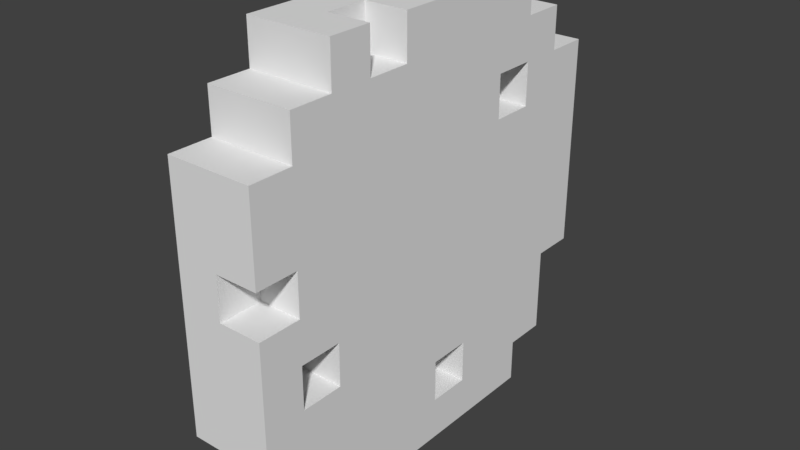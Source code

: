 # Source: Elf_sBread.blend  (saved by Blender 2.79.0; exported with 4.5.12 LTS)
import bpy
from mathutils import Matrix  # noqa: F401  (used for matrix-valued properties, if any)

bpy.ops.wm.read_factory_settings(use_empty=True)
scene = bpy.context.scene
scene.name = 'Scene'

# ---- collections
col_collection_1 = bpy.data.collections.new('Collection 1'); scene.collection.children.link(col_collection_1)

# ---- world
world_world = bpy.data.worlds.new('World'); scene.world = world_world
world_world.color = (0.05088, 0.05088, 0.05088)
world_world.use_sun_shadow = False
world_world.sun_shadow_jitter_overblur = 0.0
world_world.cycles.sampling_method = 'MANUAL'

# ---- meshes
me_elf_sbread = bpy.data.meshes.new("Elf'sBread")
me_elf_sbread.from_pydata([(0.04817, -0.1437, -0.2422), (0.04817, -0.1437, -0.1942), (0.0001678, -0.1437, -0.1942), (0.0001678, -0.1437, -0.2422), (-0.04783, -0.1437, -0.1942), (-0.04783, -0.1437, -0.2422), (0.04817, -0.1917, -0.1942), (0.04817, -0.1917, -0.1462), (0.0001678, -0.1917, -0.1462), (0.0001678, -0.1917, -0.1942), (0.04817, 0.04835, -0.1942), (0.04817, 0.04835, -0.1462), (0.0001678, 0.04835, -0.1462), (0.0001678, 0.04835, -0.1942), (-0.04783, -0.1917, -0.1462), (-0.04783, -0.1917, -0.1942), (0.0001678, 0.0003497, -0.1942), (0.0001678, 0.0003497, -0.1462), (-0.04783, 0.0003497, -0.1462), (-0.04783, 0.0003497, -0.1942), (0.04817, -0.2397, -0.1462), (0.04817, -0.2397, -0.09818), (0.0001678, -0.2397, -0.09818), (0.0001678, -0.2397, -0.1462), (-0.04783, -0.2397, -0.09818), (-0.04783, -0.2397, -0.1462), (0.04817, -0.2397, -0.05018), (0.0001678, -0.2397, -0.05018), (0.04817, -0.1437, -0.09818), (0.04817, -0.1437, -0.05018), (0.0001678, -0.1437, -0.05018), (0.0001678, -0.1437, -0.09818), (-0.04783, -0.2397, -0.05018), (0.0001678, -0.09565, -0.09818), (0.0001678, -0.09565, -0.05018), (-0.04783, -0.09565, -0.05018), (-0.04783, -0.09565, -0.09818), (0.0001678, 0.1443, -0.09818), (0.0001678, 0.1443, -0.05018), (-0.04783, 0.1443, -0.05018), (-0.04783, 0.1443, -0.09818), (0.04817, -0.2397, -0.002182), (0.0001678, -0.2397, -0.002182), (-0.04783, -0.2397, -0.002182), (0.04817, -0.1917, -0.002182), (0.04817, -0.1917, 0.04582), (0.0001678, -0.1917, 0.04582), (0.0001678, -0.1917, -0.002182), (0.0001678, -0.2397, 0.04582), (-0.04783, -0.2397, 0.04582), (0.04817, -0.2397, 0.04582), (0.04817, -0.2397, 0.09382), (0.0001678, -0.2397, 0.09382), (-0.04783, -0.2397, 0.09382), (0.04817, -0.2397, 0.1418), (0.0001678, -0.2397, 0.1418), (0.04817, 0.1443, 0.09382), (0.04817, 0.1443, 0.1418), (0.0001678, 0.1443, 0.1418), (0.0001678, 0.1443, 0.09382), (-0.04783, -0.2397, 0.1418), (0.0001678, 0.09635, 0.09382), (0.0001678, 0.09635, 0.1418), (-0.04783, 0.09635, 0.1418), (-0.04783, 0.09635, 0.09382), (0.04817, -0.1917, 0.1418), (0.04817, -0.1917, 0.1898), (0.0001678, -0.1917, 0.1898), (0.0001678, -0.1917, 0.1418), (-0.04783, -0.1917, 0.1898), (-0.04783, -0.1917, 0.1418), (0.04817, -0.1437, 0.1898), (0.04817, -0.1437, 0.2378), (0.0001678, -0.1437, 0.2378), (0.0001678, -0.1437, 0.1898), (0.04817, -0.04765, 0.1898), (0.04817, -0.04765, 0.2378), (0.0001678, -0.04765, 0.2378), (0.0001678, -0.04765, 0.1898), (-0.04783, -0.1437, 0.2378), (-0.04783, -0.1437, 0.1898), (0.04817, 0.1443, -0.2422), (0.0001678, 0.1443, -0.2422), (0.0001678, 0.1443, -0.1942), (0.04817, 0.1443, -0.1942), (-0.04783, 0.1443, -0.2422), (-0.04783, 0.1443, -0.1942), (0.04817, 0.0003497, -0.1942), (0.04817, 0.0003497, -0.1462), (0.04817, 0.1923, -0.1942), (0.0001678, 0.1923, -0.1942), (0.0001678, 0.1923, -0.1462), (0.04817, 0.1923, -0.1462), (0.0001678, -0.04765, -0.1942), (-0.04783, -0.04765, -0.1942), (-0.04783, -0.04765, -0.1462), (0.0001678, -0.04765, -0.1462), (-0.04783, 0.1923, -0.1942), (-0.04783, 0.1923, -0.1462), (0.0001678, 0.1923, -0.09818), (0.04817, 0.1923, -0.09818), (0.0001678, 0.2403, -0.1462), (-0.04783, 0.2403, -0.1462), (-0.04783, 0.2403, -0.09818), (0.0001678, 0.2403, -0.09818), (0.04817, -0.1917, -0.09818), (0.0001678, -0.1917, -0.09818), (0.0001678, -0.1917, -0.05018), (0.04817, -0.1917, -0.05018), (0.04817, 0.2403, -0.09818), (0.0001678, 0.2403, -0.05018), (0.04817, 0.2403, -0.05018), (-0.04783, -0.1437, -0.09818), (-0.04783, -0.1437, -0.05018), (0.0001678, 0.09635, -0.09818), (-0.04783, 0.09635, -0.09818), (-0.04783, 0.09635, -0.05018), (0.0001678, 0.09635, -0.05018), (-0.04783, 0.2403, -0.05018), (0.0001678, 0.2403, -0.002182), (0.04817, 0.2403, -0.002182), (0.0001678, 0.1923, -0.05018), (-0.04783, 0.1923, -0.05018), (-0.04783, 0.1923, -0.002182), (0.0001678, 0.1923, -0.002182), (0.0001678, 0.2403, 0.04582), (0.04817, 0.2403, 0.04582), (-0.04783, 0.2403, -0.002182), (-0.04783, 0.2403, 0.04582), (0.0001678, 0.2403, 0.09382), (0.04817, 0.2403, 0.09382), (-0.04783, 0.2403, 0.09382), (0.04817, 0.09635, 0.09382), (0.04817, 0.09635, 0.1418), (0.0001678, 0.2403, 0.1418), (0.04817, 0.2403, 0.1418), (0.0001678, 0.04835, 0.09382), (-0.04783, 0.04835, 0.09382), (-0.04783, 0.04835, 0.1418), (0.0001678, 0.04835, 0.1418), (-0.04783, 0.2403, 0.1418), (0.04817, 0.1923, 0.1418), (0.0001678, 0.1923, 0.1418), (0.0001678, 0.1923, 0.1898), (0.04817, 0.1923, 0.1898), (-0.04783, 0.1923, 0.1418), (-0.04783, 0.1923, 0.1898), (0.04817, -0.09565, 0.1898), (0.0001678, -0.09565, 0.1898), (0.0001678, -0.09565, 0.2378), (0.04817, -0.09565, 0.2378), (0.04817, 0.1443, 0.1898), (0.0001678, 0.1443, 0.1898), (0.0001678, 0.1443, 0.2378), (0.04817, 0.1443, 0.2378), (-0.04783, 0.1443, 0.1898), (-0.04783, 0.1443, 0.2378), (0.04817, -0.09565, -0.2422), (0.04817, -0.09565, -0.1942), (0.04817, -0.04765, -0.2422), (0.04817, -0.04765, -0.1942), (0.04817, 0.0003497, -0.2422), (0.04817, 0.04835, -0.2422), (0.04817, 0.09635, -0.2422), (0.04817, 0.09635, -0.1942), (0.04817, -0.1437, -0.1462), (0.04817, -0.09565, -0.1462), (0.04817, -0.04765, -0.1462), (0.04817, 0.09635, -0.1462), (0.04817, 0.1443, -0.1462), (0.04817, -0.09565, -0.09818), (0.04817, -0.04765, -0.09818), (0.04817, 0.0003497, -0.09818), (0.04817, 0.04835, -0.09818), (0.04817, 0.09635, -0.09818), (0.04817, 0.1443, -0.09818), (0.04817, -0.09565, -0.05018), (0.04817, -0.04765, -0.05018), (0.04817, 0.0003497, -0.05018), (0.04817, 0.04835, -0.05018), (0.04817, 0.09635, -0.05018), (0.04817, 0.1443, -0.05018), (0.04817, 0.1923, -0.05018), (0.04817, -0.1437, -0.002182), (0.04817, -0.09565, -0.002182), (0.04817, -0.04765, -0.002182), (0.04817, 0.0003497, -0.002182), (0.04817, 0.04835, -0.002182), (0.04817, 0.09635, -0.002182), (0.04817, 0.1443, -0.002182), (0.04817, 0.1923, -0.002182), (0.04817, -0.1437, 0.04582), (0.04817, -0.09565, 0.04582), (0.04817, -0.04765, 0.04582), (0.04817, 0.0003497, 0.04582), (0.04817, 0.04835, 0.04582), (0.04817, 0.09635, 0.04582), (0.04817, 0.1443, 0.04582), (0.04817, 0.1923, 0.04582), (0.04817, -0.1917, 0.09382), (0.04817, -0.1437, 0.09382), (0.04817, -0.09565, 0.09382), (0.04817, -0.04765, 0.09382), (0.04817, 0.0003497, 0.09382), (0.04817, 0.04835, 0.09382), (0.04817, 0.1923, 0.09382), (0.04817, -0.1437, 0.1418), (0.04817, -0.09565, 0.1418), (0.04817, -0.04765, 0.1418), (0.04817, 0.0003497, 0.1418), (0.04817, 0.04835, 0.1418), (0.04817, 0.0003497, 0.1898), (0.04817, 0.04835, 0.1898), (0.04817, 0.09635, 0.1898), (0.04817, 0.0003497, 0.2378), (0.04817, 0.04835, 0.2378), (0.04817, 0.09635, 0.2378), (-0.04783, -0.09565, -0.1942), (-0.04783, -0.09565, -0.2422), (-0.04783, -0.04765, -0.2422), (-0.04783, 0.0003497, -0.2422), (-0.04783, 0.04835, -0.1942), (-0.04783, 0.04835, -0.2422), (-0.04783, 0.09635, -0.1942), (-0.04783, 0.09635, -0.2422), (-0.04783, -0.1437, -0.1462), (-0.04783, -0.09565, -0.1462), (-0.04783, 0.04835, -0.1462), (-0.04783, 0.09635, -0.1462), (-0.04783, 0.1443, -0.1462), (-0.04783, -0.1917, -0.09818), (-0.04783, -0.04765, -0.09818), (-0.04783, 0.0003497, -0.09818), (-0.04783, 0.04835, -0.09818), (-0.04783, 0.1923, -0.09818), (-0.04783, -0.1917, -0.05018), (-0.04783, -0.04765, -0.05018), (-0.04783, 0.0003497, -0.05018), (-0.04783, 0.04835, -0.05018), (-0.04783, -0.1917, -0.002182), (-0.04783, -0.1437, -0.002182), (-0.04783, -0.09565, -0.002182), (-0.04783, -0.04765, -0.002182), (-0.04783, 0.0003497, -0.002182), (-0.04783, 0.04835, -0.002182), (-0.04783, 0.09635, -0.002182), (-0.04783, 0.1443, -0.002182), (-0.04783, -0.1917, 0.04582), (-0.04783, -0.1437, 0.04582), (-0.04783, -0.09565, 0.04582), (-0.04783, -0.04765, 0.04582), (-0.04783, 0.0003497, 0.04582), (-0.04783, 0.04835, 0.04582), (-0.04783, 0.09635, 0.04582), (-0.04783, 0.1443, 0.04582), (-0.04783, 0.1923, 0.04582), (-0.04783, -0.1917, 0.09382), (-0.04783, -0.1437, 0.09382), (-0.04783, -0.09565, 0.09382), (-0.04783, -0.04765, 0.09382), (-0.04783, 0.0003497, 0.09382), (-0.04783, 0.1443, 0.09382), (-0.04783, 0.1923, 0.09382), (-0.04783, -0.1437, 0.1418), (-0.04783, -0.09565, 0.1418), (-0.04783, -0.04765, 0.1418), (-0.04783, 0.0003497, 0.1418), (-0.04783, 0.1443, 0.1418), (-0.04783, -0.09565, 0.1898), (-0.04783, -0.04765, 0.1898), (-0.04783, 0.0003497, 0.1898), (-0.04783, 0.04835, 0.1898), (-0.04783, 0.09635, 0.1898), (-0.04783, -0.09565, 0.2378), (-0.04783, -0.04765, 0.2378), (-0.04783, 0.0003497, 0.2378), (-0.04783, 0.04835, 0.2378), (-0.04783, 0.09635, 0.2378), (0.0001678, -0.09565, -0.2422), (0.0001678, -0.04765, -0.2422), (0.0001678, 0.0003497, -0.2422), (0.0001678, 0.04835, -0.2422), (0.0001678, 0.09635, -0.2422), (0.0001678, 0.0003497, 0.2378), (0.0001678, 0.04835, 0.2378), (0.0001678, 0.09635, 0.2378)], [], [(0, 1, 2, 3), (3, 2, 4, 5), (6, 7, 8, 9), (10, 11, 12, 13), (9, 8, 14, 15), (16, 17, 18, 19), (20, 21, 22, 23), (23, 22, 24, 25), (21, 26, 27, 22), (28, 29, 30, 31), (22, 27, 32, 24), (33, 34, 35, 36), (37, 38, 39, 40), (26, 41, 42, 27), (27, 42, 43, 32), (44, 45, 46, 47), (42, 48, 49, 43), (50, 51, 52, 48), (48, 52, 53, 49), (51, 54, 55, 52), (56, 57, 58, 59), (52, 55, 60, 53), (61, 62, 63, 64), (65, 66, 67, 68), (68, 67, 69, 70), (71, 72, 73, 74), (75, 76, 77, 78), (74, 73, 79, 80), (81, 82, 83, 84), (82, 85, 86, 83), (87, 16, 17, 88), (89, 90, 91, 92), (93, 94, 95, 96), (90, 97, 98, 91), (92, 91, 99, 100), (101, 102, 103, 104), (105, 106, 107, 108), (109, 104, 110, 111), (31, 112, 113, 30), (114, 115, 116, 117), (104, 103, 118, 110), (111, 110, 119, 120), (121, 122, 123, 124), (120, 119, 125, 126), (119, 127, 128, 125), (126, 125, 129, 130), (125, 128, 131, 129), (132, 61, 62, 133), (130, 129, 134, 135), (136, 137, 138, 139), (129, 131, 140, 134), (141, 142, 143, 144), (142, 145, 146, 143), (147, 148, 149, 150), (151, 152, 153, 154), (152, 155, 156, 153), (0, 157, 158, 1), (157, 159, 160, 158), (159, 161, 87, 160), (161, 162, 10, 87), (162, 163, 164, 10), (163, 81, 84, 164), (6, 1, 165, 7), (1, 158, 166, 165), (158, 160, 167, 166), (160, 87, 88, 167), (10, 164, 168, 11), (164, 84, 169, 168), (84, 89, 92, 169), (16, 13, 12, 17), (20, 7, 105, 21), (7, 165, 28, 105), (165, 166, 170, 28), (166, 167, 171, 170), (167, 88, 172, 171), (88, 11, 173, 172), (11, 168, 174, 173), (168, 169, 175, 174), (169, 92, 100, 175), (91, 101, 104, 99), (21, 105, 108, 26), (28, 170, 176, 29), (170, 171, 177, 176), (171, 172, 178, 177), (172, 173, 179, 178), (173, 174, 180, 179), (174, 175, 181, 180), (175, 100, 182, 181), (100, 109, 111, 182), (106, 31, 30, 107), (26, 108, 44, 41), (108, 29, 183, 44), (29, 176, 184, 183), (176, 177, 185, 184), (177, 178, 186, 185), (178, 179, 187, 186), (179, 180, 188, 187), (180, 181, 189, 188), (181, 182, 190, 189), (182, 111, 120, 190), (44, 183, 191, 45), (183, 184, 192, 191), (184, 185, 193, 192), (185, 186, 194, 193), (186, 187, 195, 194), (187, 188, 196, 195), (188, 189, 197, 196), (189, 190, 198, 197), (190, 120, 126, 198), (42, 47, 46, 48), (50, 45, 199, 51), (45, 191, 200, 199), (191, 192, 201, 200), (192, 193, 202, 201), (193, 194, 203, 202), (194, 195, 204, 203), (195, 196, 132, 204), (196, 197, 56, 132), (197, 198, 205, 56), (198, 126, 130, 205), (51, 199, 65, 54), (199, 200, 206, 65), (200, 201, 207, 206), (201, 202, 208, 207), (202, 203, 209, 208), (203, 204, 210, 209), (204, 132, 133, 210), (56, 205, 141, 57), (205, 130, 135, 141), (61, 59, 58, 62), (65, 206, 71, 66), (206, 207, 147, 71), (207, 208, 75, 147), (208, 209, 211, 75), (209, 210, 212, 211), (210, 133, 213, 212), (133, 57, 151, 213), (57, 141, 144, 151), (71, 147, 150, 72), (75, 211, 214, 76), (211, 212, 215, 214), (212, 213, 216, 215), (213, 151, 154, 216), (148, 78, 77, 149), (5, 4, 217, 218), (218, 217, 94, 219), (219, 94, 19, 220), (220, 19, 221, 222), (222, 221, 223, 224), (224, 223, 86, 85), (93, 96, 17, 16), (15, 14, 225, 4), (4, 225, 226, 217), (217, 226, 95, 94), (19, 18, 227, 221), (221, 227, 228, 223), (223, 228, 229, 86), (86, 229, 98, 97), (25, 24, 230, 14), (14, 230, 112, 225), (225, 112, 36, 226), (226, 36, 231, 95), (95, 231, 232, 18), (18, 232, 233, 227), (227, 233, 115, 228), (228, 115, 40, 229), (229, 40, 234, 98), (98, 234, 103, 102), (31, 30, 34, 33), (114, 117, 38, 37), (24, 32, 235, 230), (230, 235, 113, 112), (36, 35, 236, 231), (231, 236, 237, 232), (232, 237, 238, 233), (233, 238, 116, 115), (40, 39, 122, 234), (234, 122, 118, 103), (121, 124, 119, 110), (32, 43, 239, 235), (235, 239, 240, 113), (113, 240, 241, 35), (35, 241, 242, 236), (236, 242, 243, 237), (237, 243, 244, 238), (238, 244, 245, 116), (116, 245, 246, 39), (39, 246, 123, 122), (43, 49, 247, 239), (239, 247, 248, 240), (240, 248, 249, 241), (241, 249, 250, 242), (242, 250, 251, 243), (243, 251, 252, 244), (244, 252, 253, 245), (245, 253, 254, 246), (246, 254, 255, 123), (123, 255, 128, 127), (49, 53, 256, 247), (247, 256, 257, 248), (248, 257, 258, 249), (249, 258, 259, 250), (250, 259, 260, 251), (251, 260, 137, 252), (252, 137, 64, 253), (253, 64, 261, 254), (254, 261, 262, 255), (255, 262, 131, 128), (136, 139, 62, 61), (53, 60, 70, 256), (256, 70, 263, 257), (257, 263, 264, 258), (258, 264, 265, 259), (259, 265, 266, 260), (260, 266, 138, 137), (64, 63, 267, 261), (261, 267, 145, 262), (262, 145, 140, 131), (70, 69, 80, 263), (263, 80, 268, 264), (264, 268, 269, 265), (265, 269, 270, 266), (266, 270, 271, 138), (138, 271, 272, 63), (63, 272, 155, 267), (267, 155, 146, 145), (80, 79, 273, 268), (268, 273, 274, 269), (269, 274, 275, 270), (270, 275, 276, 271), (271, 276, 277, 272), (272, 277, 156, 155), (0, 3, 278, 157), (157, 278, 279, 159), (159, 279, 280, 161), (161, 280, 281, 162), (162, 281, 282, 163), (163, 282, 82, 81), (3, 5, 218, 278), (278, 218, 219, 279), (279, 219, 220, 280), (280, 220, 222, 281), (281, 222, 224, 282), (282, 224, 85, 82), (6, 9, 2, 1), (84, 83, 90, 89), (9, 15, 4, 2), (83, 86, 97, 90), (20, 23, 8, 7), (88, 17, 12, 11), (23, 25, 14, 8), (96, 95, 18, 17), (91, 98, 102, 101), (100, 99, 104, 109), (108, 107, 30, 29), (30, 113, 35, 34), (117, 116, 39, 38), (124, 123, 127, 119), (50, 48, 46, 45), (133, 62, 58, 57), (139, 138, 63, 62), (87, 10, 13, 16), (93, 16, 19, 94), (105, 28, 31, 106), (31, 33, 36, 112), (114, 37, 40, 115), (121, 110, 118, 122), (41, 44, 47, 42), (132, 56, 59, 61), (136, 61, 64, 137), (54, 65, 68, 55), (141, 135, 134, 142), (55, 68, 70, 60), (142, 134, 140, 145), (66, 71, 74, 67), (147, 75, 78, 148), (151, 144, 143, 152), (67, 74, 80, 69), (152, 143, 146, 155), (72, 150, 149, 73), (76, 214, 283, 77), (214, 215, 284, 283), (215, 216, 285, 284), (216, 154, 153, 285), (73, 149, 273, 79), (149, 77, 274, 273), (77, 283, 275, 274), (283, 284, 276, 275), (284, 285, 277, 276), (285, 153, 156, 277)])
_ca = me_elf_sbread.color_attributes.new('Col', 'BYTE_COLOR', 'CORNER')
_ca.data.foreach_set('color', [0.4072, 0.4072, 0.1651, 1.0, 0.4072, 0.4072, 0.1651, 1.0, 0.4072, 0.4072, 0.1651, 1.0, 0.4072, 0.4072, 0.1651, 1.0, 0.4072, 0.4072, 0.1651, 1.0, 0.4072, 0.4072, 0.1651, 1.0, 0.4072, 0.4072, 0.1651, 1.0, 0.4072, 0.4072, 0.1651, 1.0, 0.3663, 0.3663, 0.15, 1.0, 0.3663, 0.3663, 0.15, 1.0, 0.3663, 0.3663, 0.15, 1.0, 0.3663, 0.3663, 0.15, 1.0, 0.4072, 0.4072, 0.1651, 1.0, 0.4072, 0.4072, 0.1651, 1.0, 0.4072, 0.4072, 0.1651, 1.0, 0.4072, 0.4072, 0.1651, 1.0, 0.4072, 0.4072, 0.1651, 1.0, 0.4072, 0.4072, 0.1651, 1.0, 0.4072, 0.4072, 0.1651, 1.0, 0.4072, 0.4072, 0.1651, 1.0, 0.4072, 0.4072, 0.1651, 1.0, 0.4072, 0.4072, 0.1651, 1.0, 0.4072, 0.4072, 0.1651, 1.0, 0.4072, 0.4072, 0.1651, 1.0, 0.4072, 0.4072, 0.1651, 1.0, 0.4072, 0.4072, 0.1651, 1.0, 0.4072, 0.4072, 0.1651, 1.0, 0.4072, 0.4072, 0.1651, 1.0, 0.4072, 0.4072, 0.1651, 1.0, 0.4072, 0.4072, 0.1651, 1.0, 0.4072, 0.4072, 0.1651, 1.0, 0.4072, 0.4072, 0.1651, 1.0, 0.4072, 0.4072, 0.1651, 1.0, 0.4072, 0.4072, 0.1651, 1.0, 0.4072, 0.4072, 0.1651, 1.0, 0.4072, 0.4072, 0.1651, 1.0, 0.4072, 0.4072, 0.1651, 1.0, 0.4072, 0.4072, 0.1651, 1.0, 0.4072, 0.4072, 0.1651, 1.0, 0.4072, 0.4072, 0.1651, 1.0, 0.4072, 0.4072, 0.1651, 1.0, 0.4072, 0.4072, 0.1651, 1.0, 0.4072, 0.4072, 0.1651, 1.0, 0.4072, 0.4072, 0.1651, 1.0, 0.4072, 0.4072, 0.1651, 1.0, 0.4072, 0.4072, 0.1651, 1.0, 0.4072, 0.4072, 0.1651, 1.0, 0.4072, 0.4072, 0.1651, 1.0, 0.4072, 0.4072, 0.1651, 1.0, 0.4072, 0.4072, 0.1651, 1.0, 0.4072, 0.4072, 0.1651, 1.0, 0.4072, 0.4072, 0.1651, 1.0, 0.3663, 0.3663, 0.15, 1.0, 0.3663, 0.3663, 0.15, 1.0, 0.3663, 0.3663, 0.15, 1.0, 0.3663, 0.3663, 0.15, 1.0, 0.4072, 0.4072, 0.1651, 1.0, 0.4072, 0.4072, 0.1651, 1.0, 0.4072, 0.4072, 0.1651, 1.0, 0.4072, 0.4072, 0.1651, 1.0, 0.4072, 0.4072, 0.1651, 1.0, 0.4072, 0.4072, 0.1651, 1.0, 0.4072, 0.4072, 0.1651, 1.0, 0.4072, 0.4072, 0.1651, 1.0, 0.4072, 0.4072, 0.1651, 1.0, 0.4072, 0.4072, 0.1651, 1.0, 0.4072, 0.4072, 0.1651, 1.0, 0.4072, 0.4072, 0.1651, 1.0, 0.4072, 0.4072, 0.1651, 1.0, 0.4072, 0.4072, 0.1651, 1.0, 0.4072, 0.4072, 0.1651, 1.0, 0.4072, 0.4072, 0.1651, 1.0, 0.3663, 0.3663, 0.15, 1.0, 0.3663, 0.3663, 0.15, 1.0, 0.3663, 0.3663, 0.15, 1.0, 0.3663, 0.3663, 0.15, 1.0, 0.4072, 0.4072, 0.1651, 1.0, 0.4072, 0.4072, 0.1651, 1.0, 0.4072, 0.4072, 0.1651, 1.0, 0.4072, 0.4072, 0.1651, 1.0, 0.4072, 0.4072, 0.1651, 1.0, 0.4072, 0.4072, 0.1651, 1.0, 0.4072, 0.4072, 0.1651, 1.0, 0.4072, 0.4072, 0.1651, 1.0, 0.4072, 0.4072, 0.1651, 1.0, 0.4072, 0.4072, 0.1651, 1.0, 0.4072, 0.4072, 0.1651, 1.0, 0.4072, 0.4072, 0.1651, 1.0, 0.4072, 0.4072, 0.1651, 1.0, 0.4072, 0.4072, 0.1651, 1.0, 0.4072, 0.4072, 0.1651, 1.0, 0.4072, 0.4072, 0.1651, 1.0, 0.6376, 0.6376, 0.2502, 1.0, 0.6376, 0.6376, 0.2502, 1.0, 0.6376, 0.6376, 0.2502, 1.0, 0.6376, 0.6376, 0.2502, 1.0, 0.6376, 0.6376, 0.2502, 1.0, 0.6376, 0.6376, 0.2502, 1.0, 0.6376, 0.6376, 0.2502, 1.0, 0.6376, 0.6376, 0.2502, 1.0, 0.3663, 0.3663, 0.15, 1.0, 0.3663, 0.3663, 0.15, 1.0, 0.3663, 0.3663, 0.15, 1.0, 0.3663, 0.3663, 0.15, 1.0, 0.4072, 0.4072, 0.1651, 1.0, 0.4072, 0.4072, 0.1651, 1.0, 0.4072, 0.4072, 0.1651, 1.0, 0.4072, 0.4072, 0.1651, 1.0, 0.4072, 0.4072, 0.1651, 1.0, 0.4072, 0.4072, 0.1651, 1.0, 0.4072, 0.4072, 0.1651, 1.0, 0.4072, 0.4072, 0.1651, 1.0, 0.4072, 0.4072, 0.1651, 1.0, 0.4072, 0.4072, 0.1651, 1.0, 0.4072, 0.4072, 0.1651, 1.0, 0.4072, 0.4072, 0.1651, 1.0, 0.4072, 0.4072, 0.1651, 1.0, 0.4072, 0.4072, 0.1651, 1.0, 0.4072, 0.4072, 0.1651, 1.0, 0.4072, 0.4072, 0.1651, 1.0, 0.4072, 0.4072, 0.1651, 1.0, 0.4072, 0.4072, 0.1651, 1.0, 0.4072, 0.4072, 0.1651, 1.0, 0.4072, 0.4072, 0.1651, 1.0, 0.6376, 0.6376, 0.2502, 1.0, 0.6376, 0.6376, 0.2502, 1.0, 0.6376, 0.6376, 0.2502, 1.0, 0.6376, 0.6376, 0.2502, 1.0, 0.4072, 0.4072, 0.1651, 1.0, 0.4072, 0.4072, 0.1651, 1.0, 0.4072, 0.4072, 0.1651, 1.0, 0.4072, 0.4072, 0.1651, 1.0, 0.6376, 0.6376, 0.2502, 1.0, 0.6376, 0.6376, 0.2502, 1.0, 0.6376, 0.6376, 0.2502, 1.0, 0.6376, 0.6376, 0.2502, 1.0, 0.4072, 0.4072, 0.1651, 1.0, 0.4072, 0.4072, 0.1651, 1.0, 0.4072, 0.4072, 0.1651, 1.0, 0.4072, 0.4072, 0.1651, 1.0, 0.3663, 0.3663, 0.15, 1.0, 0.3663, 0.3663, 0.15, 1.0, 0.3663, 0.3663, 0.15, 1.0, 0.3663, 0.3663, 0.15, 1.0, 0.4072, 0.4072, 0.1651, 1.0, 0.4072, 0.4072, 0.1651, 1.0, 0.4072, 0.4072, 0.1651, 1.0, 0.4072, 0.4072, 0.1651, 1.0, 0.4072, 0.4072, 0.1651, 1.0, 0.4072, 0.4072, 0.1651, 1.0, 0.4072, 0.4072, 0.1651, 1.0, 0.4072, 0.4072, 0.1651, 1.0, 0.3663, 0.3663, 0.15, 1.0, 0.3663, 0.3663, 0.15, 1.0, 0.3663, 0.3663, 0.15, 1.0, 0.3663, 0.3663, 0.15, 1.0, 0.6376, 0.6376, 0.2502, 1.0, 0.6376, 0.6376, 0.2502, 1.0, 0.6376, 0.6376, 0.2502, 1.0, 0.6376, 0.6376, 0.2502, 1.0, 0.4072, 0.4072, 0.1651, 1.0, 0.4072, 0.4072, 0.1651, 1.0, 0.4072, 0.4072, 0.1651, 1.0, 0.4072, 0.4072, 0.1651, 1.0, 0.4072, 0.4072, 0.1651, 1.0, 0.4072, 0.4072, 0.1651, 1.0, 0.4072, 0.4072, 0.1651, 1.0, 0.4072, 0.4072, 0.1651, 1.0, 0.4072, 0.4072, 0.1651, 1.0, 0.4072, 0.4072, 0.1651, 1.0, 0.4072, 0.4072, 0.1651, 1.0, 0.4072, 0.4072, 0.1651, 1.0, 0.4072, 0.4072, 0.1651, 1.0, 0.4072, 0.4072, 0.1651, 1.0, 0.4072, 0.4072, 0.1651, 1.0, 0.4072, 0.4072, 0.1651, 1.0, 0.3663, 0.3663, 0.15, 1.0, 0.3663, 0.3663, 0.15, 1.0, 0.3663, 0.3663, 0.15, 1.0, 0.3663, 0.3663, 0.15, 1.0, 0.4072, 0.4072, 0.1651, 1.0, 0.4072, 0.4072, 0.1651, 1.0, 0.4072, 0.4072, 0.1651, 1.0, 0.4072, 0.4072, 0.1651, 1.0, 0.3663, 0.3663, 0.15, 1.0, 0.3663, 0.3663, 0.15, 1.0, 0.3663, 0.3663, 0.15, 1.0, 0.3663, 0.3663, 0.15, 1.0, 0.4072, 0.4072, 0.1651, 1.0, 0.4072, 0.4072, 0.1651, 1.0, 0.4072, 0.4072, 0.1651, 1.0, 0.4072, 0.4072, 0.1651, 1.0, 0.3663, 0.3663, 0.15, 1.0, 0.3663, 0.3663, 0.15, 1.0, 0.3663, 0.3663, 0.15, 1.0, 0.3663, 0.3663, 0.15, 1.0, 0.4072, 0.4072, 0.1651, 1.0, 0.4072, 0.4072, 0.1651, 1.0, 0.4072, 0.4072, 0.1651, 1.0, 0.4072, 0.4072, 0.1651, 1.0, 0.4072, 0.4072, 0.1651, 1.0, 0.4072, 0.4072, 0.1651, 1.0, 0.4072, 0.4072, 0.1651, 1.0, 0.4072, 0.4072, 0.1651, 1.0, 0.4072, 0.4072, 0.1651, 1.0, 0.4072, 0.4072, 0.1651, 1.0, 0.4072, 0.4072, 0.1651, 1.0, 0.4072, 0.4072, 0.1651, 1.0, 0.3663, 0.3663, 0.15, 1.0, 0.3663, 0.3663, 0.15, 1.0, 0.3663, 0.3663, 0.15, 1.0, 0.3663, 0.3663, 0.15, 1.0, 0.3663, 0.3663, 0.15, 1.0, 0.3663, 0.3663, 0.15, 1.0, 0.3663, 0.3663, 0.15, 1.0, 0.3663, 0.3663, 0.15, 1.0, 0.4072, 0.4072, 0.1651, 1.0, 0.4072, 0.4072, 0.1651, 1.0, 0.4072, 0.4072, 0.1651, 1.0, 0.4072, 0.4072, 0.1651, 1.0, 0.4072, 0.4072, 0.1651, 1.0, 0.4072, 0.4072, 0.1651, 1.0, 0.4072, 0.4072, 0.1651, 1.0, 0.4072, 0.4072, 0.1651, 1.0, 0.4072, 0.4072, 0.1651, 1.0, 0.4072, 0.4072, 0.1651, 1.0, 0.4072, 0.4072, 0.1651, 1.0, 0.4072, 0.4072, 0.1651, 1.0, 0.3663, 0.3663, 0.15, 1.0, 0.3663, 0.3663, 0.15, 1.0, 0.3663, 0.3663, 0.15, 1.0, 0.3663, 0.3663, 0.15, 1.0, 0.4072, 0.4072, 0.1651, 1.0, 0.4072, 0.4072, 0.1651, 1.0, 0.4072, 0.4072, 0.1651, 1.0, 0.4072, 0.4072, 0.1651, 1.0, 0.3663, 0.3663, 0.15, 1.0, 0.3663, 0.3663, 0.15, 1.0, 0.3663, 0.3663, 0.15, 1.0, 0.3663, 0.3663, 0.15, 1.0, 0.4072, 0.4072, 0.1651, 1.0, 0.4072, 0.4072, 0.1651, 1.0, 0.4072, 0.4072, 0.1651, 1.0, 0.4072, 0.4072, 0.1651, 1.0, 0.4072, 0.4072, 0.1651, 1.0, 0.4072, 0.4072, 0.1651, 1.0, 0.4072, 0.4072, 0.1651, 1.0, 0.4072, 0.4072, 0.1651, 1.0, 0.3663, 0.3663, 0.15, 1.0, 0.3663, 0.3663, 0.15, 1.0, 0.3663, 0.3663, 0.15, 1.0, 0.3663, 0.3663, 0.15, 1.0, 0.4072, 0.4072, 0.1651, 1.0, 0.4072, 0.4072, 0.1651, 1.0, 0.4072, 0.4072, 0.1651, 1.0, 0.4072, 0.4072, 0.1651, 1.0, 0.4072, 0.4072, 0.1651, 1.0, 0.4072, 0.4072, 0.1651, 1.0, 0.4072, 0.4072, 0.1651, 1.0, 0.4072, 0.4072, 0.1651, 1.0, 0.4072, 0.4072, 0.1651, 1.0, 0.4072, 0.4072, 0.1651, 1.0, 0.4072, 0.4072, 0.1651, 1.0, 0.4072, 0.4072, 0.1651, 1.0, 0.4072, 0.4072, 0.1651, 1.0, 0.4072, 0.4072, 0.1651, 1.0, 0.4072, 0.4072, 0.1651, 1.0, 0.4072, 0.4072, 0.1651, 1.0, 0.4072, 0.4072, 0.1651, 1.0, 0.4072, 0.4072, 0.1651, 1.0, 0.4072, 0.4072, 0.1651, 1.0, 0.4072, 0.4072, 0.1651, 1.0, 0.6376, 0.6376, 0.2502, 1.0, 0.6376, 0.6376, 0.2502, 1.0, 0.6376, 0.6376, 0.2502, 1.0, 0.6376, 0.6376, 0.2502, 1.0, 0.4072, 0.4072, 0.1651, 1.0, 0.4072, 0.4072, 0.1651, 1.0, 0.4072, 0.4072, 0.1651, 1.0, 0.4072, 0.4072, 0.1651, 1.0, 0.4072, 0.4072, 0.1651, 1.0, 0.4072, 0.4072, 0.1651, 1.0, 0.4072, 0.4072, 0.1651, 1.0, 0.4072, 0.4072, 0.1651, 1.0, 0.4072, 0.4072, 0.1651, 1.0, 0.4072, 0.4072, 0.1651, 1.0, 0.4072, 0.4072, 0.1651, 1.0, 0.4072, 0.4072, 0.1651, 1.0, 0.4072, 0.4072, 0.1651, 1.0, 0.4072, 0.4072, 0.1651, 1.0, 0.4072, 0.4072, 0.1651, 1.0, 0.4072, 0.4072, 0.1651, 1.0, 0.4072, 0.4072, 0.1651, 1.0, 0.4072, 0.4072, 0.1651, 1.0, 0.4072, 0.4072, 0.1651, 1.0, 0.4072, 0.4072, 0.1651, 1.0, 0.3663, 0.3663, 0.15, 1.0, 0.3663, 0.3663, 0.15, 1.0, 0.3663, 0.3663, 0.15, 1.0, 0.3663, 0.3663, 0.15, 1.0, 0.4072, 0.4072, 0.1651, 1.0, 0.4072, 0.4072, 0.1651, 1.0, 0.4072, 0.4072, 0.1651, 1.0, 0.4072, 0.4072, 0.1651, 1.0, 0.4072, 0.4072, 0.1651, 1.0, 0.4072, 0.4072, 0.1651, 1.0, 0.4072, 0.4072, 0.1651, 1.0, 0.4072, 0.4072, 0.1651, 1.0, 0.6376, 0.6376, 0.2502, 1.0, 0.6376, 0.6376, 0.2502, 1.0, 0.6376, 0.6376, 0.2502, 1.0, 0.6376, 0.6376, 0.2502, 1.0, 0.4072, 0.4072, 0.1651, 1.0, 0.4072, 0.4072, 0.1651, 1.0, 0.4072, 0.4072, 0.1651, 1.0, 0.4072, 0.4072, 0.1651, 1.0, 0.3663, 0.3663, 0.15, 1.0, 0.3663, 0.3663, 0.15, 1.0, 0.3663, 0.3663, 0.15, 1.0, 0.3663, 0.3663, 0.15, 1.0, 0.4072, 0.4072, 0.1651, 1.0, 0.4072, 0.4072, 0.1651, 1.0, 0.4072, 0.4072, 0.1651, 1.0, 0.4072, 0.4072, 0.1651, 1.0, 0.4072, 0.4072, 0.1651, 1.0, 0.4072, 0.4072, 0.1651, 1.0, 0.4072, 0.4072, 0.1651, 1.0, 0.4072, 0.4072, 0.1651, 1.0, 0.4072, 0.4072, 0.1651, 1.0, 0.4072, 0.4072, 0.1651, 1.0, 0.4072, 0.4072, 0.1651, 1.0, 0.4072, 0.4072, 0.1651, 1.0, 0.4072, 0.4072, 0.1651, 1.0, 0.4072, 0.4072, 0.1651, 1.0, 0.4072, 0.4072, 0.1651, 1.0, 0.4072, 0.4072, 0.1651, 1.0, 0.4072, 0.4072, 0.1651, 1.0, 0.4072, 0.4072, 0.1651, 1.0, 0.4072, 0.4072, 0.1651, 1.0, 0.4072, 0.4072, 0.1651, 1.0, 0.6376, 0.6376, 0.2502, 1.0, 0.6376, 0.6376, 0.2502, 1.0, 0.6376, 0.6376, 0.2502, 1.0, 0.6376, 0.6376, 0.2502, 1.0, 0.3663, 0.3663, 0.15, 1.0, 0.3663, 0.3663, 0.15, 1.0, 0.3663, 0.3663, 0.15, 1.0, 0.3663, 0.3663, 0.15, 1.0, 0.4072, 0.4072, 0.1651, 1.0, 0.4072, 0.4072, 0.1651, 1.0, 0.4072, 0.4072, 0.1651, 1.0, 0.4072, 0.4072, 0.1651, 1.0, 0.4072, 0.4072, 0.1651, 1.0, 0.4072, 0.4072, 0.1651, 1.0, 0.4072, 0.4072, 0.1651, 1.0, 0.4072, 0.4072, 0.1651, 1.0, 0.3663, 0.3663, 0.15, 1.0, 0.3663, 0.3663, 0.15, 1.0, 0.3663, 0.3663, 0.15, 1.0, 0.3663, 0.3663, 0.15, 1.0, 0.3663, 0.3663, 0.15, 1.0, 0.3663, 0.3663, 0.15, 1.0, 0.3663, 0.3663, 0.15, 1.0, 0.3663, 0.3663, 0.15, 1.0, 0.4072, 0.4072, 0.1651, 1.0, 0.4072, 0.4072, 0.1651, 1.0, 0.4072, 0.4072, 0.1651, 1.0, 0.4072, 0.4072, 0.1651, 1.0, 0.4072, 0.4072, 0.1651, 1.0, 0.4072, 0.4072, 0.1651, 1.0, 0.4072, 0.4072, 0.1651, 1.0, 0.4072, 0.4072, 0.1651, 1.0, 0.3663, 0.3663, 0.15, 1.0, 0.3663, 0.3663, 0.15, 1.0, 0.3663, 0.3663, 0.15, 1.0, 0.3663, 0.3663, 0.15, 1.0, 0.4072, 0.4072, 0.1651, 1.0, 0.4072, 0.4072, 0.1651, 1.0, 0.4072, 0.4072, 0.1651, 1.0, 0.4072, 0.4072, 0.1651, 1.0, 0.6376, 0.6376, 0.2502, 1.0, 0.6376, 0.6376, 0.2502, 1.0, 0.6376, 0.6376, 0.2502, 1.0, 0.6376, 0.6376, 0.2502, 1.0, 0.4072, 0.4072, 0.1651, 1.0, 0.4072, 0.4072, 0.1651, 1.0, 0.4072, 0.4072, 0.1651, 1.0, 0.4072, 0.4072, 0.1651, 1.0, 0.4072, 0.4072, 0.1651, 1.0, 0.4072, 0.4072, 0.1651, 1.0, 0.4072, 0.4072, 0.1651, 1.0, 0.4072, 0.4072, 0.1651, 1.0, 0.4072, 0.4072, 0.1651, 1.0, 0.4072, 0.4072, 0.1651, 1.0, 0.4072, 0.4072, 0.1651, 1.0, 0.4072, 0.4072, 0.1651, 1.0, 0.4072, 0.4072, 0.1651, 1.0, 0.4072, 0.4072, 0.1651, 1.0, 0.4072, 0.4072, 0.1651, 1.0, 0.4072, 0.4072, 0.1651, 1.0, 0.4072, 0.4072, 0.1651, 1.0, 0.4072, 0.4072, 0.1651, 1.0, 0.4072, 0.4072, 0.1651, 1.0, 0.4072, 0.4072, 0.1651, 1.0, 0.4072, 0.4072, 0.1651, 1.0, 0.4072, 0.4072, 0.1651, 1.0, 0.4072, 0.4072, 0.1651, 1.0, 0.4072, 0.4072, 0.1651, 1.0, 0.4072, 0.4072, 0.1651, 1.0, 0.4072, 0.4072, 0.1651, 1.0, 0.4072, 0.4072, 0.1651, 1.0, 0.4072, 0.4072, 0.1651, 1.0, 0.6376, 0.6376, 0.2502, 1.0, 0.6376, 0.6376, 0.2502, 1.0, 0.6376, 0.6376, 0.2502, 1.0, 0.6376, 0.6376, 0.2502, 1.0, 0.4072, 0.4072, 0.1651, 1.0, 0.4072, 0.4072, 0.1651, 1.0, 0.4072, 0.4072, 0.1651, 1.0, 0.4072, 0.4072, 0.1651, 1.0, 0.4072, 0.4072, 0.1651, 1.0, 0.4072, 0.4072, 0.1651, 1.0, 0.4072, 0.4072, 0.1651, 1.0, 0.4072, 0.4072, 0.1651, 1.0, 0.4072, 0.4072, 0.1651, 1.0, 0.4072, 0.4072, 0.1651, 1.0, 0.4072, 0.4072, 0.1651, 1.0, 0.4072, 0.4072, 0.1651, 1.0, 0.3663, 0.3663, 0.15, 1.0, 0.3663, 0.3663, 0.15, 1.0, 0.3663, 0.3663, 0.15, 1.0, 0.3663, 0.3663, 0.15, 1.0, 0.4072, 0.4072, 0.1651, 1.0, 0.4072, 0.4072, 0.1651, 1.0, 0.4072, 0.4072, 0.1651, 1.0, 0.4072, 0.4072, 0.1651, 1.0, 0.4072, 0.4072, 0.1651, 1.0, 0.4072, 0.4072, 0.1651, 1.0, 0.4072, 0.4072, 0.1651, 1.0, 0.4072, 0.4072, 0.1651, 1.0, 0.4072, 0.4072, 0.1651, 1.0, 0.4072, 0.4072, 0.1651, 1.0, 0.4072, 0.4072, 0.1651, 1.0, 0.4072, 0.4072, 0.1651, 1.0, 0.3663, 0.3663, 0.15, 1.0, 0.3663, 0.3663, 0.15, 1.0, 0.3663, 0.3663, 0.15, 1.0, 0.3663, 0.3663, 0.15, 1.0, 0.4072, 0.4072, 0.1651, 1.0, 0.4072, 0.4072, 0.1651, 1.0, 0.4072, 0.4072, 0.1651, 1.0, 0.4072, 0.4072, 0.1651, 1.0, 0.6376, 0.6376, 0.2502, 1.0, 0.6376, 0.6376, 0.2502, 1.0, 0.6376, 0.6376, 0.2502, 1.0, 0.6376, 0.6376, 0.2502, 1.0, 0.4072, 0.4072, 0.1651, 1.0, 0.4072, 0.4072, 0.1651, 1.0, 0.4072, 0.4072, 0.1651, 1.0, 0.4072, 0.4072, 0.1651, 1.0, 0.4072, 0.4072, 0.1651, 1.0, 0.4072, 0.4072, 0.1651, 1.0, 0.4072, 0.4072, 0.1651, 1.0, 0.4072, 0.4072, 0.1651, 1.0, 0.4072, 0.4072, 0.1651, 1.0, 0.4072, 0.4072, 0.1651, 1.0, 0.4072, 0.4072, 0.1651, 1.0, 0.4072, 0.4072, 0.1651, 1.0, 0.4072, 0.4072, 0.1651, 1.0, 0.4072, 0.4072, 0.1651, 1.0, 0.4072, 0.4072, 0.1651, 1.0, 0.4072, 0.4072, 0.1651, 1.0, 0.3663, 0.3663, 0.15, 1.0, 0.3663, 0.3663, 0.15, 1.0, 0.3663, 0.3663, 0.15, 1.0, 0.3663, 0.3663, 0.15, 1.0, 0.4072, 0.4072, 0.1651, 1.0, 0.4072, 0.4072, 0.1651, 1.0, 0.4072, 0.4072, 0.1651, 1.0, 0.4072, 0.4072, 0.1651, 1.0, 0.4072, 0.4072, 0.1651, 1.0, 0.4072, 0.4072, 0.1651, 1.0, 0.4072, 0.4072, 0.1651, 1.0, 0.4072, 0.4072, 0.1651, 1.0, 0.4072, 0.4072, 0.1651, 1.0, 0.4072, 0.4072, 0.1651, 1.0, 0.4072, 0.4072, 0.1651, 1.0, 0.4072, 0.4072, 0.1651, 1.0, 0.6376, 0.6376, 0.2502, 1.0, 0.6376, 0.6376, 0.2502, 1.0, 0.6376, 0.6376, 0.2502, 1.0, 0.6376, 0.6376, 0.2502, 1.0, 0.4072, 0.4072, 0.1651, 1.0, 0.4072, 0.4072, 0.1651, 1.0, 0.4072, 0.4072, 0.1651, 1.0, 0.4072, 0.4072, 0.1651, 1.0, 0.4072, 0.4072, 0.1651, 1.0, 0.4072, 0.4072, 0.1651, 1.0, 0.4072, 0.4072, 0.1651, 1.0, 0.4072, 0.4072, 0.1651, 1.0, 0.3663, 0.3663, 0.15, 1.0, 0.3663, 0.3663, 0.15, 1.0, 0.3663, 0.3663, 0.15, 1.0, 0.3663, 0.3663, 0.15, 1.0, 0.4072, 0.4072, 0.1651, 1.0, 0.4072, 0.4072, 0.1651, 1.0, 0.4072, 0.4072, 0.1651, 1.0, 0.4072, 0.4072, 0.1651, 1.0, 0.4072, 0.4072, 0.1651, 1.0, 0.4072, 0.4072, 0.1651, 1.0, 0.4072, 0.4072, 0.1651, 1.0, 0.4072, 0.4072, 0.1651, 1.0, 0.3663, 0.3663, 0.15, 1.0, 0.3663, 0.3663, 0.15, 1.0, 0.3663, 0.3663, 0.15, 1.0, 0.3663, 0.3663, 0.15, 1.0, 0.4072, 0.4072, 0.1651, 1.0, 0.4072, 0.4072, 0.1651, 1.0, 0.4072, 0.4072, 0.1651, 1.0, 0.4072, 0.4072, 0.1651, 1.0, 0.6376, 0.6376, 0.2502, 1.0, 0.6376, 0.6376, 0.2502, 1.0, 0.6376, 0.6376, 0.2502, 1.0, 0.6376, 0.6376, 0.2502, 1.0, 0.4072, 0.4072, 0.1651, 1.0, 0.4072, 0.4072, 0.1651, 1.0, 0.4072, 0.4072, 0.1651, 1.0, 0.4072, 0.4072, 0.1651, 1.0, 0.4072, 0.4072, 0.1651, 1.0, 0.4072, 0.4072, 0.1651, 1.0, 0.4072, 0.4072, 0.1651, 1.0, 0.4072, 0.4072, 0.1651, 1.0, 0.4072, 0.4072, 0.1651, 1.0, 0.4072, 0.4072, 0.1651, 1.0, 0.4072, 0.4072, 0.1651, 1.0, 0.4072, 0.4072, 0.1651, 1.0, 0.4072, 0.4072, 0.1651, 1.0, 0.4072, 0.4072, 0.1651, 1.0, 0.4072, 0.4072, 0.1651, 1.0, 0.4072, 0.4072, 0.1651, 1.0, 0.4072, 0.4072, 0.1651, 1.0, 0.4072, 0.4072, 0.1651, 1.0, 0.4072, 0.4072, 0.1651, 1.0, 0.4072, 0.4072, 0.1651, 1.0, 0.4072, 0.4072, 0.1651, 1.0, 0.4072, 0.4072, 0.1651, 1.0, 0.4072, 0.4072, 0.1651, 1.0, 0.4072, 0.4072, 0.1651, 1.0, 0.4072, 0.4072, 0.1651, 1.0, 0.4072, 0.4072, 0.1651, 1.0, 0.4072, 0.4072, 0.1651, 1.0, 0.4072, 0.4072, 0.1651, 1.0, 0.3663, 0.3663, 0.15, 1.0, 0.3663, 0.3663, 0.15, 1.0, 0.3663, 0.3663, 0.15, 1.0, 0.3663, 0.3663, 0.15, 1.0, 0.4072, 0.4072, 0.1651, 1.0, 0.4072, 0.4072, 0.1651, 1.0, 0.4072, 0.4072, 0.1651, 1.0, 0.4072, 0.4072, 0.1651, 1.0, 0.3663, 0.3663, 0.15, 1.0, 0.3663, 0.3663, 0.15, 1.0, 0.3663, 0.3663, 0.15, 1.0, 0.3663, 0.3663, 0.15, 1.0, 0.4072, 0.4072, 0.1651, 1.0, 0.4072, 0.4072, 0.1651, 1.0, 0.4072, 0.4072, 0.1651, 1.0, 0.4072, 0.4072, 0.1651, 1.0, 0.4072, 0.4072, 0.1651, 1.0, 0.4072, 0.4072, 0.1651, 1.0, 0.4072, 0.4072, 0.1651, 1.0, 0.4072, 0.4072, 0.1651, 1.0, 0.4072, 0.4072, 0.1651, 1.0, 0.4072, 0.4072, 0.1651, 1.0, 0.4072, 0.4072, 0.1651, 1.0, 0.4072, 0.4072, 0.1651, 1.0, 0.4072, 0.4072, 0.1651, 1.0, 0.4072, 0.4072, 0.1651, 1.0, 0.4072, 0.4072, 0.1651, 1.0, 0.4072, 0.4072, 0.1651, 1.0, 0.3663, 0.3663, 0.15, 1.0, 0.3663, 0.3663, 0.15, 1.0, 0.3663, 0.3663, 0.15, 1.0, 0.3663, 0.3663, 0.15, 1.0, 0.4072, 0.4072, 0.1651, 1.0, 0.4072, 0.4072, 0.1651, 1.0, 0.4072, 0.4072, 0.1651, 1.0, 0.4072, 0.4072, 0.1651, 1.0, 0.4072, 0.4072, 0.1651, 1.0, 0.4072, 0.4072, 0.1651, 1.0, 0.4072, 0.4072, 0.1651, 1.0, 0.4072, 0.4072, 0.1651, 1.0, 0.4072, 0.4072, 0.1651, 1.0, 0.4072, 0.4072, 0.1651, 1.0, 0.4072, 0.4072, 0.1651, 1.0, 0.4072, 0.4072, 0.1651, 1.0, 0.4072, 0.4072, 0.1651, 1.0, 0.4072, 0.4072, 0.1651, 1.0, 0.4072, 0.4072, 0.1651, 1.0, 0.4072, 0.4072, 0.1651, 1.0, 0.4072, 0.4072, 0.1651, 1.0, 0.4072, 0.4072, 0.1651, 1.0, 0.4072, 0.4072, 0.1651, 1.0, 0.4072, 0.4072, 0.1651, 1.0, 0.4072, 0.4072, 0.1651, 1.0, 0.4072, 0.4072, 0.1651, 1.0, 0.4072, 0.4072, 0.1651, 1.0, 0.4072, 0.4072, 0.1651, 1.0, 0.4072, 0.4072, 0.1651, 1.0, 0.4072, 0.4072, 0.1651, 1.0, 0.4072, 0.4072, 0.1651, 1.0, 0.4072, 0.4072, 0.1651, 1.0, 0.4072, 0.4072, 0.1651, 1.0, 0.4072, 0.4072, 0.1651, 1.0, 0.4072, 0.4072, 0.1651, 1.0, 0.4072, 0.4072, 0.1651, 1.0, 0.4072, 0.4072, 0.1651, 1.0, 0.4072, 0.4072, 0.1651, 1.0, 0.4072, 0.4072, 0.1651, 1.0, 0.4072, 0.4072, 0.1651, 1.0, 0.4072, 0.4072, 0.1651, 1.0, 0.4072, 0.4072, 0.1651, 1.0, 0.4072, 0.4072, 0.1651, 1.0, 0.4072, 0.4072, 0.1651, 1.0, 0.4072, 0.4072, 0.1651, 1.0, 0.4072, 0.4072, 0.1651, 1.0, 0.4072, 0.4072, 0.1651, 1.0, 0.4072, 0.4072, 0.1651, 1.0, 0.6376, 0.6376, 0.2502, 1.0, 0.6376, 0.6376, 0.2502, 1.0, 0.6376, 0.6376, 0.2502, 1.0, 0.6376, 0.6376, 0.2502, 1.0, 0.4072, 0.4072, 0.1651, 1.0, 0.4072, 0.4072, 0.1651, 1.0, 0.4072, 0.4072, 0.1651, 1.0, 0.4072, 0.4072, 0.1651, 1.0, 0.4072, 0.4072, 0.1651, 1.0, 0.4072, 0.4072, 0.1651, 1.0, 0.4072, 0.4072, 0.1651, 1.0, 0.4072, 0.4072, 0.1651, 1.0, 0.4072, 0.4072, 0.1651, 1.0, 0.4072, 0.4072, 0.1651, 1.0, 0.4072, 0.4072, 0.1651, 1.0, 0.4072, 0.4072, 0.1651, 1.0, 0.3663, 0.3663, 0.15, 1.0, 0.3663, 0.3663, 0.15, 1.0, 0.3663, 0.3663, 0.15, 1.0, 0.3663, 0.3663, 0.15, 1.0, 0.4072, 0.4072, 0.1651, 1.0, 0.4072, 0.4072, 0.1651, 1.0, 0.4072, 0.4072, 0.1651, 1.0, 0.4072, 0.4072, 0.1651, 1.0, 0.4072, 0.4072, 0.1651, 1.0, 0.4072, 0.4072, 0.1651, 1.0, 0.4072, 0.4072, 0.1651, 1.0, 0.4072, 0.4072, 0.1651, 1.0, 0.4072, 0.4072, 0.1651, 1.0, 0.4072, 0.4072, 0.1651, 1.0, 0.4072, 0.4072, 0.1651, 1.0, 0.4072, 0.4072, 0.1651, 1.0, 0.6376, 0.6376, 0.2502, 1.0, 0.6376, 0.6376, 0.2502, 1.0, 0.6376, 0.6376, 0.2502, 1.0, 0.6376, 0.6376, 0.2502, 1.0, 0.4072, 0.4072, 0.1651, 1.0, 0.4072, 0.4072, 0.1651, 1.0, 0.4072, 0.4072, 0.1651, 1.0, 0.4072, 0.4072, 0.1651, 1.0, 0.3663, 0.3663, 0.15, 1.0, 0.3663, 0.3663, 0.15, 1.0, 0.3663, 0.3663, 0.15, 1.0, 0.3663, 0.3663, 0.15, 1.0, 0.4072, 0.4072, 0.1651, 1.0, 0.4072, 0.4072, 0.1651, 1.0, 0.4072, 0.4072, 0.1651, 1.0, 0.4072, 0.4072, 0.1651, 1.0, 0.3663, 0.3663, 0.15, 1.0, 0.3663, 0.3663, 0.15, 1.0, 0.3663, 0.3663, 0.15, 1.0, 0.3663, 0.3663, 0.15, 1.0, 0.4072, 0.4072, 0.1651, 1.0, 0.4072, 0.4072, 0.1651, 1.0, 0.4072, 0.4072, 0.1651, 1.0, 0.4072, 0.4072, 0.1651, 1.0, 0.3663, 0.3663, 0.15, 1.0, 0.3663, 0.3663, 0.15, 1.0, 0.3663, 0.3663, 0.15, 1.0, 0.3663, 0.3663, 0.15, 1.0, 0.4072, 0.4072, 0.1651, 1.0, 0.4072, 0.4072, 0.1651, 1.0, 0.4072, 0.4072, 0.1651, 1.0, 0.4072, 0.4072, 0.1651, 1.0, 0.4072, 0.4072, 0.1651, 1.0, 0.4072, 0.4072, 0.1651, 1.0, 0.4072, 0.4072, 0.1651, 1.0, 0.4072, 0.4072, 0.1651, 1.0, 0.4072, 0.4072, 0.1651, 1.0, 0.4072, 0.4072, 0.1651, 1.0, 0.4072, 0.4072, 0.1651, 1.0, 0.4072, 0.4072, 0.1651, 1.0, 0.6376, 0.6376, 0.2502, 1.0, 0.6376, 0.6376, 0.2502, 1.0, 0.6376, 0.6376, 0.2502, 1.0, 0.6376, 0.6376, 0.2502, 1.0, 0.4072, 0.4072, 0.1651, 1.0, 0.4072, 0.4072, 0.1651, 1.0, 0.4072, 0.4072, 0.1651, 1.0, 0.4072, 0.4072, 0.1651, 1.0, 0.4072, 0.4072, 0.1651, 1.0, 0.4072, 0.4072, 0.1651, 1.0, 0.4072, 0.4072, 0.1651, 1.0, 0.4072, 0.4072, 0.1651, 1.0, 0.4072, 0.4072, 0.1651, 1.0, 0.4072, 0.4072, 0.1651, 1.0, 0.4072, 0.4072, 0.1651, 1.0, 0.4072, 0.4072, 0.1651, 1.0, 0.4072, 0.4072, 0.1651, 1.0, 0.4072, 0.4072, 0.1651, 1.0, 0.4072, 0.4072, 0.1651, 1.0, 0.4072, 0.4072, 0.1651, 1.0, 0.4072, 0.4072, 0.1651, 1.0, 0.4072, 0.4072, 0.1651, 1.0, 0.4072, 0.4072, 0.1651, 1.0, 0.4072, 0.4072, 0.1651, 1.0, 0.4072, 0.4072, 0.1651, 1.0, 0.4072, 0.4072, 0.1651, 1.0, 0.4072, 0.4072, 0.1651, 1.0, 0.4072, 0.4072, 0.1651, 1.0, 0.4072, 0.4072, 0.1651, 1.0, 0.4072, 0.4072, 0.1651, 1.0, 0.4072, 0.4072, 0.1651, 1.0, 0.4072, 0.4072, 0.1651, 1.0, 0.4072, 0.4072, 0.1651, 1.0, 0.4072, 0.4072, 0.1651, 1.0, 0.4072, 0.4072, 0.1651, 1.0, 0.4072, 0.4072, 0.1651, 1.0, 0.6376, 0.6376, 0.2502, 1.0, 0.6376, 0.6376, 0.2502, 1.0, 0.6376, 0.6376, 0.2502, 1.0, 0.6376, 0.6376, 0.2502, 1.0, 0.4072, 0.4072, 0.1651, 1.0, 0.4072, 0.4072, 0.1651, 1.0, 0.4072, 0.4072, 0.1651, 1.0, 0.4072, 0.4072, 0.1651, 1.0, 0.4072, 0.4072, 0.1651, 1.0, 0.4072, 0.4072, 0.1651, 1.0, 0.4072, 0.4072, 0.1651, 1.0, 0.4072, 0.4072, 0.1651, 1.0, 0.4072, 0.4072, 0.1651, 1.0, 0.4072, 0.4072, 0.1651, 1.0, 0.4072, 0.4072, 0.1651, 1.0, 0.4072, 0.4072, 0.1651, 1.0, 0.4072, 0.4072, 0.1651, 1.0, 0.4072, 0.4072, 0.1651, 1.0, 0.4072, 0.4072, 0.1651, 1.0, 0.4072, 0.4072, 0.1651, 1.0, 0.4072, 0.4072, 0.1651, 1.0, 0.4072, 0.4072, 0.1651, 1.0, 0.4072, 0.4072, 0.1651, 1.0, 0.4072, 0.4072, 0.1651, 1.0, 0.4072, 0.4072, 0.1651, 1.0, 0.4072, 0.4072, 0.1651, 1.0, 0.4072, 0.4072, 0.1651, 1.0, 0.4072, 0.4072, 0.1651, 1.0, 0.4072, 0.4072, 0.1651, 1.0, 0.4072, 0.4072, 0.1651, 1.0, 0.4072, 0.4072, 0.1651, 1.0, 0.4072, 0.4072, 0.1651, 1.0, 0.6376, 0.6376, 0.2502, 1.0, 0.6376, 0.6376, 0.2502, 1.0, 0.6376, 0.6376, 0.2502, 1.0, 0.6376, 0.6376, 0.2502, 1.0, 0.4072, 0.4072, 0.1651, 1.0, 0.4072, 0.4072, 0.1651, 1.0, 0.4072, 0.4072, 0.1651, 1.0, 0.4072, 0.4072, 0.1651, 1.0, 0.4072, 0.4072, 0.1651, 1.0, 0.4072, 0.4072, 0.1651, 1.0, 0.4072, 0.4072, 0.1651, 1.0, 0.4072, 0.4072, 0.1651, 1.0, 0.4072, 0.4072, 0.1651, 1.0, 0.4072, 0.4072, 0.1651, 1.0, 0.4072, 0.4072, 0.1651, 1.0, 0.4072, 0.4072, 0.1651, 1.0, 0.4072, 0.4072, 0.1651, 1.0, 0.4072, 0.4072, 0.1651, 1.0, 0.4072, 0.4072, 0.1651, 1.0, 0.4072, 0.4072, 0.1651, 1.0, 0.3663, 0.3663, 0.15, 1.0, 0.3663, 0.3663, 0.15, 1.0, 0.3663, 0.3663, 0.15, 1.0, 0.3663, 0.3663, 0.15, 1.0, 0.3663, 0.3663, 0.15, 1.0, 0.3663, 0.3663, 0.15, 1.0, 0.3663, 0.3663, 0.15, 1.0, 0.3663, 0.3663, 0.15, 1.0, 0.4072, 0.4072, 0.1651, 1.0, 0.4072, 0.4072, 0.1651, 1.0, 0.4072, 0.4072, 0.1651, 1.0, 0.4072, 0.4072, 0.1651, 1.0, 0.3663, 0.3663, 0.15, 1.0, 0.3663, 0.3663, 0.15, 1.0, 0.3663, 0.3663, 0.15, 1.0, 0.3663, 0.3663, 0.15, 1.0, 0.6376, 0.6376, 0.2502, 1.0, 0.6376, 0.6376, 0.2502, 1.0, 0.6376, 0.6376, 0.2502, 1.0, 0.6376, 0.6376, 0.2502, 1.0, 0.4072, 0.4072, 0.1651, 1.0, 0.4072, 0.4072, 0.1651, 1.0, 0.4072, 0.4072, 0.1651, 1.0, 0.4072, 0.4072, 0.1651, 1.0, 0.4072, 0.4072, 0.1651, 1.0, 0.4072, 0.4072, 0.1651, 1.0, 0.4072, 0.4072, 0.1651, 1.0, 0.4072, 0.4072, 0.1651, 1.0, 0.4072, 0.4072, 0.1651, 1.0, 0.4072, 0.4072, 0.1651, 1.0, 0.4072, 0.4072, 0.1651, 1.0, 0.4072, 0.4072, 0.1651, 1.0, 0.3663, 0.3663, 0.15, 1.0, 0.3663, 0.3663, 0.15, 1.0, 0.3663, 0.3663, 0.15, 1.0, 0.3663, 0.3663, 0.15, 1.0, 0.4072, 0.4072, 0.1651, 1.0, 0.4072, 0.4072, 0.1651, 1.0, 0.4072, 0.4072, 0.1651, 1.0, 0.4072, 0.4072, 0.1651, 1.0, 0.3663, 0.3663, 0.15, 1.0, 0.3663, 0.3663, 0.15, 1.0, 0.3663, 0.3663, 0.15, 1.0, 0.3663, 0.3663, 0.15, 1.0, 0.4072, 0.4072, 0.1651, 1.0, 0.4072, 0.4072, 0.1651, 1.0, 0.4072, 0.4072, 0.1651, 1.0, 0.4072, 0.4072, 0.1651, 1.0, 0.4072, 0.4072, 0.1651, 1.0, 0.4072, 0.4072, 0.1651, 1.0, 0.4072, 0.4072, 0.1651, 1.0, 0.4072, 0.4072, 0.1651, 1.0, 0.4072, 0.4072, 0.1651, 1.0, 0.4072, 0.4072, 0.1651, 1.0, 0.4072, 0.4072, 0.1651, 1.0, 0.4072, 0.4072, 0.1651, 1.0, 0.6376, 0.6376, 0.2502, 1.0, 0.6376, 0.6376, 0.2502, 1.0, 0.6376, 0.6376, 0.2502, 1.0, 0.6376, 0.6376, 0.2502, 1.0, 0.4072, 0.4072, 0.1651, 1.0, 0.4072, 0.4072, 0.1651, 1.0, 0.4072, 0.4072, 0.1651, 1.0, 0.4072, 0.4072, 0.1651, 1.0, 0.4072, 0.4072, 0.1651, 1.0, 0.4072, 0.4072, 0.1651, 1.0, 0.4072, 0.4072, 0.1651, 1.0, 0.4072, 0.4072, 0.1651, 1.0, 0.4072, 0.4072, 0.1651, 1.0, 0.4072, 0.4072, 0.1651, 1.0, 0.4072, 0.4072, 0.1651, 1.0, 0.4072, 0.4072, 0.1651, 1.0, 0.4072, 0.4072, 0.1651, 1.0, 0.4072, 0.4072, 0.1651, 1.0, 0.4072, 0.4072, 0.1651, 1.0, 0.4072, 0.4072, 0.1651, 1.0, 0.4072, 0.4072, 0.1651, 1.0, 0.4072, 0.4072, 0.1651, 1.0, 0.4072, 0.4072, 0.1651, 1.0, 0.4072, 0.4072, 0.1651, 1.0, 0.4072, 0.4072, 0.1651, 1.0, 0.4072, 0.4072, 0.1651, 1.0, 0.4072, 0.4072, 0.1651, 1.0, 0.4072, 0.4072, 0.1651, 1.0, 0.6376, 0.6376, 0.2502, 1.0, 0.6376, 0.6376, 0.2502, 1.0, 0.6376, 0.6376, 0.2502, 1.0, 0.6376, 0.6376, 0.2502, 1.0, 0.4072, 0.4072, 0.1651, 1.0, 0.4072, 0.4072, 0.1651, 1.0, 0.4072, 0.4072, 0.1651, 1.0, 0.4072, 0.4072, 0.1651, 1.0, 0.4072, 0.4072, 0.1651, 1.0, 0.4072, 0.4072, 0.1651, 1.0, 0.4072, 0.4072, 0.1651, 1.0, 0.4072, 0.4072, 0.1651, 1.0, 0.4072, 0.4072, 0.1651, 1.0, 0.4072, 0.4072, 0.1651, 1.0, 0.4072, 0.4072, 0.1651, 1.0, 0.4072, 0.4072, 0.1651, 1.0, 0.3663, 0.3663, 0.15, 1.0, 0.3663, 0.3663, 0.15, 1.0, 0.3663, 0.3663, 0.15, 1.0, 0.3663, 0.3663, 0.15, 1.0, 0.4072, 0.4072, 0.1651, 1.0, 0.4072, 0.4072, 0.1651, 1.0, 0.4072, 0.4072, 0.1651, 1.0, 0.4072, 0.4072, 0.1651, 1.0, 0.4072, 0.4072, 0.1651, 1.0, 0.4072, 0.4072, 0.1651, 1.0, 0.4072, 0.4072, 0.1651, 1.0, 0.4072, 0.4072, 0.1651, 1.0, 0.3663, 0.3663, 0.15, 1.0, 0.3663, 0.3663, 0.15, 1.0, 0.3663, 0.3663, 0.15, 1.0, 0.3663, 0.3663, 0.15, 1.0, 0.4072, 0.4072, 0.1651, 1.0, 0.4072, 0.4072, 0.1651, 1.0, 0.4072, 0.4072, 0.1651, 1.0, 0.4072, 0.4072, 0.1651, 1.0, 0.4072, 0.4072, 0.1651, 1.0, 0.4072, 0.4072, 0.1651, 1.0, 0.4072, 0.4072, 0.1651, 1.0, 0.4072, 0.4072, 0.1651, 1.0, 0.3663, 0.3663, 0.15, 1.0, 0.3663, 0.3663, 0.15, 1.0, 0.3663, 0.3663, 0.15, 1.0, 0.3663, 0.3663, 0.15, 1.0, 0.4072, 0.4072, 0.1651, 1.0, 0.4072, 0.4072, 0.1651, 1.0, 0.4072, 0.4072, 0.1651, 1.0, 0.4072, 0.4072, 0.1651, 1.0, 0.4072, 0.4072, 0.1651, 1.0, 0.4072, 0.4072, 0.1651, 1.0, 0.4072, 0.4072, 0.1651, 1.0, 0.4072, 0.4072, 0.1651, 1.0, 0.4072, 0.4072, 0.1651, 1.0, 0.4072, 0.4072, 0.1651, 1.0, 0.4072, 0.4072, 0.1651, 1.0, 0.4072, 0.4072, 0.1651, 1.0, 0.4072, 0.4072, 0.1651, 1.0, 0.4072, 0.4072, 0.1651, 1.0, 0.4072, 0.4072, 0.1651, 1.0, 0.4072, 0.4072, 0.1651, 1.0, 0.3663, 0.3663, 0.15, 1.0, 0.3663, 0.3663, 0.15, 1.0, 0.3663, 0.3663, 0.15, 1.0, 0.3663, 0.3663, 0.15, 1.0, 0.4072, 0.4072, 0.1651, 1.0, 0.4072, 0.4072, 0.1651, 1.0, 0.4072, 0.4072, 0.1651, 1.0, 0.4072, 0.4072, 0.1651, 1.0, 0.3663, 0.3663, 0.15, 1.0, 0.3663, 0.3663, 0.15, 1.0, 0.3663, 0.3663, 0.15, 1.0, 0.3663, 0.3663, 0.15, 1.0, 0.4072, 0.4072, 0.1651, 1.0, 0.4072, 0.4072, 0.1651, 1.0, 0.4072, 0.4072, 0.1651, 1.0, 0.4072, 0.4072, 0.1651, 1.0, 0.4072, 0.4072, 0.1651, 1.0, 0.4072, 0.4072, 0.1651, 1.0, 0.4072, 0.4072, 0.1651, 1.0, 0.4072, 0.4072, 0.1651, 1.0, 0.4072, 0.4072, 0.1651, 1.0, 0.4072, 0.4072, 0.1651, 1.0, 0.4072, 0.4072, 0.1651, 1.0, 0.4072, 0.4072, 0.1651, 1.0, 0.3663, 0.3663, 0.15, 1.0, 0.3663, 0.3663, 0.15, 1.0, 0.3663, 0.3663, 0.15, 1.0, 0.3663, 0.3663, 0.15, 1.0, 0.4072, 0.4072, 0.1651, 1.0, 0.4072, 0.4072, 0.1651, 1.0, 0.4072, 0.4072, 0.1651, 1.0, 0.4072, 0.4072, 0.1651, 1.0, 0.4072, 0.4072, 0.1651, 1.0, 0.4072, 0.4072, 0.1651, 1.0, 0.4072, 0.4072, 0.1651, 1.0, 0.4072, 0.4072, 0.1651, 1.0, 0.4072, 0.4072, 0.1651, 1.0, 0.4072, 0.4072, 0.1651, 1.0, 0.4072, 0.4072, 0.1651, 1.0, 0.4072, 0.4072, 0.1651, 1.0, 0.4072, 0.4072, 0.1651, 1.0, 0.4072, 0.4072, 0.1651, 1.0, 0.4072, 0.4072, 0.1651, 1.0, 0.4072, 0.4072, 0.1651, 1.0, 0.3663, 0.3663, 0.15, 1.0, 0.3663, 0.3663, 0.15, 1.0, 0.3663, 0.3663, 0.15, 1.0, 0.3663, 0.3663, 0.15, 1.0, 0.6376, 0.6376, 0.2502, 1.0, 0.6376, 0.6376, 0.2502, 1.0, 0.6376, 0.6376, 0.2502, 1.0, 0.6376, 0.6376, 0.2502, 1.0, 0.4072, 0.4072, 0.1651, 1.0, 0.4072, 0.4072, 0.1651, 1.0, 0.4072, 0.4072, 0.1651, 1.0, 0.4072, 0.4072, 0.1651, 1.0, 0.6376, 0.6376, 0.2502, 1.0, 0.6376, 0.6376, 0.2502, 1.0, 0.6376, 0.6376, 0.2502, 1.0, 0.6376, 0.6376, 0.2502, 1.0, 0.4072, 0.4072, 0.1651, 1.0, 0.4072, 0.4072, 0.1651, 1.0, 0.4072, 0.4072, 0.1651, 1.0, 0.4072, 0.4072, 0.1651, 1.0, 0.4072, 0.4072, 0.1651, 1.0, 0.4072, 0.4072, 0.1651, 1.0, 0.4072, 0.4072, 0.1651, 1.0, 0.4072, 0.4072, 0.1651, 1.0, 0.4072, 0.4072, 0.1651, 1.0, 0.4072, 0.4072, 0.1651, 1.0, 0.4072, 0.4072, 0.1651, 1.0, 0.4072, 0.4072, 0.1651, 1.0, 0.4072, 0.4072, 0.1651, 1.0, 0.4072, 0.4072, 0.1651, 1.0, 0.4072, 0.4072, 0.1651, 1.0, 0.4072, 0.4072, 0.1651, 1.0, 0.3663, 0.3663, 0.15, 1.0, 0.3663, 0.3663, 0.15, 1.0, 0.3663, 0.3663, 0.15, 1.0, 0.3663, 0.3663, 0.15, 1.0, 0.4072, 0.4072, 0.1651, 1.0, 0.4072, 0.4072, 0.1651, 1.0, 0.4072, 0.4072, 0.1651, 1.0, 0.4072, 0.4072, 0.1651, 1.0, 0.4072, 0.4072, 0.1651, 1.0, 0.4072, 0.4072, 0.1651, 1.0, 0.4072, 0.4072, 0.1651, 1.0, 0.4072, 0.4072, 0.1651, 1.0, 0.4072, 0.4072, 0.1651, 1.0, 0.4072, 0.4072, 0.1651, 1.0, 0.4072, 0.4072, 0.1651, 1.0, 0.4072, 0.4072, 0.1651, 1.0, 0.4072, 0.4072, 0.1651, 1.0, 0.4072, 0.4072, 0.1651, 1.0, 0.4072, 0.4072, 0.1651, 1.0, 0.4072, 0.4072, 0.1651, 1.0, 0.3663, 0.3663, 0.15, 1.0, 0.3663, 0.3663, 0.15, 1.0, 0.3663, 0.3663, 0.15, 1.0, 0.3663, 0.3663, 0.15, 1.0, 0.4072, 0.4072, 0.1651, 1.0, 0.4072, 0.4072, 0.1651, 1.0, 0.4072, 0.4072, 0.1651, 1.0, 0.4072, 0.4072, 0.1651, 1.0, 0.4072, 0.4072, 0.1651, 1.0, 0.4072, 0.4072, 0.1651, 1.0, 0.4072, 0.4072, 0.1651, 1.0, 0.4072, 0.4072, 0.1651, 1.0, 0.4072, 0.4072, 0.1651, 1.0, 0.4072, 0.4072, 0.1651, 1.0, 0.4072, 0.4072, 0.1651, 1.0, 0.4072, 0.4072, 0.1651, 1.0, 0.3663, 0.3663, 0.15, 1.0, 0.3663, 0.3663, 0.15, 1.0, 0.3663, 0.3663, 0.15, 1.0, 0.3663, 0.3663, 0.15, 1.0, 0.4072, 0.4072, 0.1651, 1.0, 0.4072, 0.4072, 0.1651, 1.0, 0.4072, 0.4072, 0.1651, 1.0, 0.4072, 0.4072, 0.1651, 1.0, 0.4072, 0.4072, 0.1651, 1.0, 0.4072, 0.4072, 0.1651, 1.0, 0.4072, 0.4072, 0.1651, 1.0, 0.4072, 0.4072, 0.1651, 1.0, 0.4072, 0.4072, 0.1651, 1.0, 0.4072, 0.4072, 0.1651, 1.0, 0.4072, 0.4072, 0.1651, 1.0, 0.4072, 0.4072, 0.1651, 1.0, 0.6376, 0.6376, 0.2502, 1.0, 0.6376, 0.6376, 0.2502, 1.0, 0.6376, 0.6376, 0.2502, 1.0, 0.6376, 0.6376, 0.2502, 1.0, 0.4072, 0.4072, 0.1651, 1.0, 0.4072, 0.4072, 0.1651, 1.0, 0.4072, 0.4072, 0.1651, 1.0, 0.4072, 0.4072, 0.1651, 1.0, 0.3663, 0.3663, 0.15, 1.0, 0.3663, 0.3663, 0.15, 1.0, 0.3663, 0.3663, 0.15, 1.0, 0.3663, 0.3663, 0.15, 1.0, 0.4072, 0.4072, 0.1651, 1.0, 0.4072, 0.4072, 0.1651, 1.0, 0.4072, 0.4072, 0.1651, 1.0, 0.4072, 0.4072, 0.1651, 1.0, 0.4072, 0.4072, 0.1651, 1.0, 0.4072, 0.4072, 0.1651, 1.0, 0.4072, 0.4072, 0.1651, 1.0, 0.4072, 0.4072, 0.1651, 1.0, 0.4072, 0.4072, 0.1651, 1.0, 0.4072, 0.4072, 0.1651, 1.0, 0.4072, 0.4072, 0.1651, 1.0, 0.4072, 0.4072, 0.1651, 1.0, 0.3663, 0.3663, 0.15, 1.0, 0.3663, 0.3663, 0.15, 1.0, 0.3663, 0.3663, 0.15, 1.0, 0.3663, 0.3663, 0.15, 1.0, 0.4072, 0.4072, 0.1651, 1.0, 0.4072, 0.4072, 0.1651, 1.0, 0.4072, 0.4072, 0.1651, 1.0, 0.4072, 0.4072, 0.1651, 1.0, 0.4072, 0.4072, 0.1651, 1.0, 0.4072, 0.4072, 0.1651, 1.0, 0.4072, 0.4072, 0.1651, 1.0, 0.4072, 0.4072, 0.1651, 1.0, 0.6376, 0.6376, 0.2502, 1.0, 0.6376, 0.6376, 0.2502, 1.0, 0.6376, 0.6376, 0.2502, 1.0, 0.6376, 0.6376, 0.2502, 1.0, 0.4072, 0.4072, 0.1651, 1.0, 0.4072, 0.4072, 0.1651, 1.0, 0.4072, 0.4072, 0.1651, 1.0, 0.4072, 0.4072, 0.1651, 1.0, 0.4072, 0.4072, 0.1651, 1.0, 0.4072, 0.4072, 0.1651, 1.0, 0.4072, 0.4072, 0.1651, 1.0, 0.4072, 0.4072, 0.1651, 1.0, 0.6376, 0.6376, 0.2502, 1.0, 0.6376, 0.6376, 0.2502, 1.0, 0.6376, 0.6376, 0.2502, 1.0, 0.6376, 0.6376, 0.2502, 1.0, 0.3663, 0.3663, 0.15, 1.0, 0.3663, 0.3663, 0.15, 1.0, 0.3663, 0.3663, 0.15, 1.0, 0.3663, 0.3663, 0.15, 1.0, 0.3663, 0.3663, 0.15, 1.0, 0.3663, 0.3663, 0.15, 1.0, 0.3663, 0.3663, 0.15, 1.0, 0.3663, 0.3663, 0.15, 1.0, 0.4072, 0.4072, 0.1651, 1.0, 0.4072, 0.4072, 0.1651, 1.0, 0.4072, 0.4072, 0.1651, 1.0, 0.4072, 0.4072, 0.1651, 1.0, 0.3663, 0.3663, 0.15, 1.0, 0.3663, 0.3663, 0.15, 1.0, 0.3663, 0.3663, 0.15, 1.0, 0.3663, 0.3663, 0.15, 1.0, 0.4072, 0.4072, 0.1651, 1.0, 0.4072, 0.4072, 0.1651, 1.0, 0.4072, 0.4072, 0.1651, 1.0, 0.4072, 0.4072, 0.1651, 1.0, 0.4072, 0.4072, 0.1651, 1.0, 0.4072, 0.4072, 0.1651, 1.0, 0.4072, 0.4072, 0.1651, 1.0, 0.4072, 0.4072, 0.1651, 1.0, 0.4072, 0.4072, 0.1651, 1.0, 0.4072, 0.4072, 0.1651, 1.0, 0.4072, 0.4072, 0.1651, 1.0, 0.4072, 0.4072, 0.1651, 1.0, 0.4072, 0.4072, 0.1651, 1.0, 0.4072, 0.4072, 0.1651, 1.0, 0.4072, 0.4072, 0.1651, 1.0, 0.4072, 0.4072, 0.1651, 1.0, 0.3663, 0.3663, 0.15, 1.0, 0.3663, 0.3663, 0.15, 1.0, 0.3663, 0.3663, 0.15, 1.0, 0.3663, 0.3663, 0.15, 1.0, 0.4072, 0.4072, 0.1651, 1.0, 0.4072, 0.4072, 0.1651, 1.0, 0.4072, 0.4072, 0.1651, 1.0, 0.4072, 0.4072, 0.1651, 1.0, 0.4072, 0.4072, 0.1651, 1.0, 0.4072, 0.4072, 0.1651, 1.0, 0.4072, 0.4072, 0.1651, 1.0, 0.4072, 0.4072, 0.1651, 1.0, 0.4072, 0.4072, 0.1651, 1.0, 0.4072, 0.4072, 0.1651, 1.0, 0.4072, 0.4072, 0.1651, 1.0, 0.4072, 0.4072, 0.1651, 1.0])
me_elf_sbread.use_remesh_preserve_volume = False
me_elf_sbread.use_remesh_preserve_attributes = False
me_elf_sbread.use_mirror_vertex_groups = False
me_elf_sbread.update()

# ---- objects
ob_elf_sbread = bpy.data.objects.new("Elf'sBread", me_elf_sbread)

# ---- transforms, parenting, visibility, modifiers, constraints
ob_elf_sbread.location = (0.0, 0.0, 0.0)
ob_elf_sbread.lineart.crease_threshold = 0.0

# ---- collection membership
col_collection_1.objects.link(ob_elf_sbread)

# ---- scene / render settings (as saved in the file)
scene.frame_start = 1; scene.frame_end = 250; scene.frame_set(1)
scene.render.engine = 'BLENDER_EEVEE_NEXT'
scene.render.resolution_percentage = 50
scene.render.dither_intensity = 0.0
scene.cycles.use_denoising = False
scene.cycles.samples = 128
scene.cycles.sampling_pattern = 'TABULATED_SOBOL'
scene.cycles.use_adaptive_sampling = False
scene.cycles.use_light_tree = False
scene.cycles.blur_glossy = 0.0
scene.cycles.sample_clamp_indirect = 0.0
scene.view_settings.view_transform = 'Standard'
bpy.context.view_layer.update()

# ---- added for rendering (the .blend has no active camera and no usable light): camera, sun
cam_auto = bpy.data.cameras.new('AutoCamera')
cam_auto.lens = 50.0
cam_auto.sensor_width = 36.0
cam_auto.clip_end = 1000.0
ob_auto_camera = bpy.data.objects.new('AutoCamera', cam_auto)
scene.collection.objects.link(ob_auto_camera)
ob_auto_camera.location = (0.634481, -0.760826, 0.505268)
ob_auto_camera.rotation_euler = (1.09748, -7.21219e-08, 0.694738)
scene.camera = ob_auto_camera
light_auto_sun = bpy.data.lights.new('AutoSun', 'SUN')
light_auto_sun.energy = 3.0
light_auto_sun.angle = 0.0523599
ob_auto_sun = bpy.data.objects.new('AutoSun', light_auto_sun)
scene.collection.objects.link(ob_auto_sun)
ob_auto_sun.rotation_euler = (0.872665, 0.174533, 0.523599)
bpy.context.view_layer.update()
